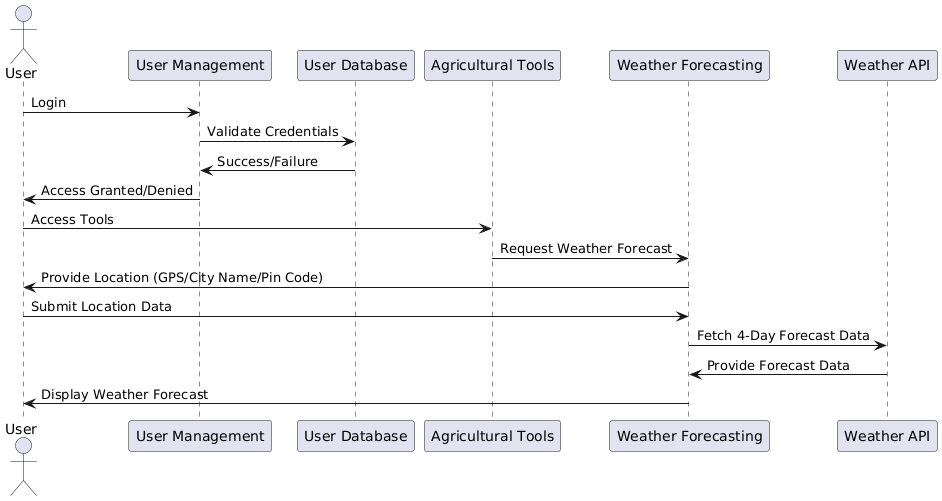

The diagram above was rendered by PlantUML. Its source (embedded in the PNG):
@startuml
' User Authentication Sequence Diagram
actor User
participant "User Management" as UM
participant "User Database" as UDB

User -> UM: Login
UM -> UDB: Validate Credentials
UDB -> UM: Success/Failure
UM -> User: Access Granted/Denied

' Weather Forecasting Sequence Diagram (Accessed from Tools Section)
User -> "Agricultural Tools": Access Tools
"Agricultural Tools" -> "Weather Forecasting": Request Weather Forecast
"Weather Forecasting" -> User: Provide Location (GPS/City Name/Pin Code)
User -> "Weather Forecasting": Submit Location Data
"Weather Forecasting" -> "Weather API": Fetch 4-Day Forecast Data
"Weather API" -> "Weather Forecasting": Provide Forecast Data
"Weather Forecasting" -> User: Display Weather Forecast
@enduml